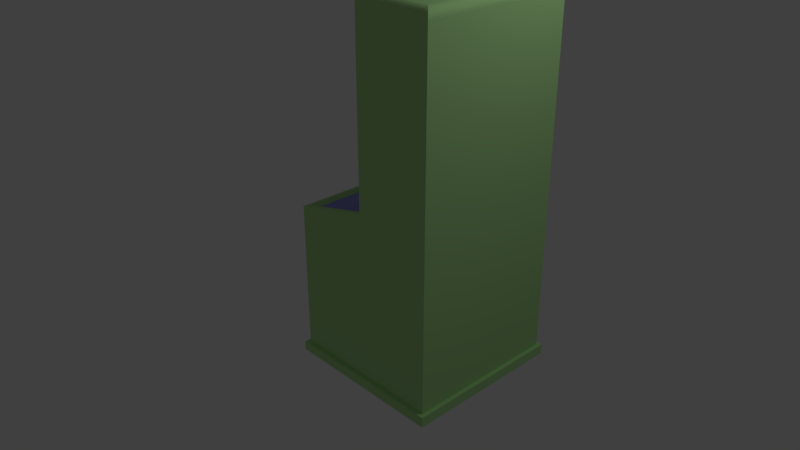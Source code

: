 # Source: CasinoMachine.blend  (saved by Blender 2.79.0; exported with 4.5.12 LTS)
import bpy
from mathutils import Matrix  # noqa: F401  (used for matrix-valued properties, if any)

bpy.ops.wm.read_factory_settings(use_empty=True)
scene = bpy.context.scene
scene.name = 'Scene'

# ---- collections
col_collection_1 = bpy.data.collections.new('Collection 1'); scene.collection.children.link(col_collection_1)

# ---- materials (node trees are filled in below, after node groups)
mat_base = bpy.data.materials.new('Base')
mat_base.alpha_threshold = 0.0
mat_base.use_transparent_shadow = False
mat_base.diffuse_color = (0.4667, 0.8, 0.3331, 1.0)
mat_base.roughness = 0.5
mat_base.line_color = (0.0, 0.0, 0.0, 1.0)
mat_base2 = bpy.data.materials.new('Base2')
mat_base2.alpha_threshold = 0.0
mat_base2.use_transparent_shadow = False
mat_base2.diffuse_color = (0.3278, 0.3383, 0.8, 1.0)
mat_base2.roughness = 0.5
mat_screensupport = bpy.data.materials.new('ScreenSupport')
mat_screensupport.alpha_threshold = 0.0
mat_screensupport.use_transparent_shadow = False
mat_screensupport.diffuse_color = (0.007193, 0.007193, 0.007193, 1.0)
mat_screensupport.roughness = 0.5
mat_screen = bpy.data.materials.new('Screen')
mat_screen.alpha_threshold = 0.0
mat_screen.use_transparent_shadow = False
mat_screen.diffuse_color = (0.4292, 0.3745, 0.3982, 1.0)
mat_screen.roughness = 0.5

# ---- material node trees

# ---- world
world_world = bpy.data.worlds.new('World'); scene.world = world_world
world_world.color = (0.05088, 0.05088, 0.05088)
world_world.use_sun_shadow = False
world_world.sun_shadow_jitter_overblur = 0.0
world_world.cycles.sampling_method = 'MANUAL'

# ---- cameras
cam_camera = bpy.data.cameras.new('Camera')
cam_camera.clip_end = 100.0
cam_camera.lens = 35.0
cam_camera.sensor_width = 32.0
cam_camera.sensor_height = 18.0
cam_camera.ortho_scale = 7.314
cam_camera.dof.focus_distance = 0.0
cam_camera.dof.aperture_fstop = 128.0

# ---- lights
light_lamp = bpy.data.lights.new('Lamp', 'POINT')
light_lamp.transmission_factor = 0.0
light_lamp.cutoff_distance = 30.0
light_lamp.energy = 100.0
light_lamp.shadow_buffer_clip_start = 1.001
light_lamp.shadow_soft_size = 0.1
light_lamp.shadow_maximum_resolution = 0.006
light_lamp.use_absolute_resolution = True

# ---- meshes
me_cube = bpy.data.meshes.new('Cube')
me_cube.from_pydata([(1.0, 1.0, -1.0), (1.0, -1.0, -1.0), (-1.192e-07, -1.0, -1.0), (3.576e-07, 1.0, -1.0), (0.875, 0.8712, 1.175), (0.875, -0.8712, 1.175), (0.125, -0.8712, 0.9878), (0.125, 0.8712, 0.9878), (2.0, 1.0, -1.0), (2.0, -1.0, -1.0), (2.0, 1.0, 1.25), (2.0, -1.0, 1.25), (1.116, 0.7992, 3.299), (1.116, -0.7992, 3.299), (2.0, 1.0, 3.5), (2.0, -1.0, 3.5), (1.116, 0.8595, 1.391), (1.116, -0.8595, 1.391), (5.96e-08, 1.0, 1.0), (-3.576e-07, -1.0, 1.0), (0.9418, 0.94, 1.235), (0.9418, -0.94, 1.235), (0.05819, 0.94, 1.015), (0.05819, -0.94, 1.015), (1.0, 1.0, 1.25), (1.0, -1.0, 1.25), (1.0, 1.0, 3.5), (1.0, -1.0, 3.5), (1.0, 0.9325, 1.317), (1.0, -0.9325, 1.317), (1.0, 0.9325, 3.433), (1.0, -0.9325, 3.433), (2.0, -1.0, 1.668), (1.0, -1.0, 1.668), (1.0, 1.0, 1.668), (2.0, 1.0, 1.668), (1.0, -0.9325, 1.71), (1.0, 0.9325, 1.71), (1.116, -0.7992, 1.816), (1.116, 0.7992, 1.816), (1.116, 0.8595, 3.359), (1.116, -0.8595, 3.359), (1.116, -0.8595, 1.756), (1.116, 0.8595, 1.756), (1.068, 0.7992, 3.299), (1.02, 0.6852, 3.185), (1.05, 0.7955, 3.296), (1.034, 0.7851, 3.285), (1.024, 0.7694, 3.269), (1.02, -0.6852, 3.185), (1.068, -0.7992, 3.299), (1.024, -0.7694, 3.269), (1.034, -0.7851, 3.285), (1.05, -0.7955, 3.296), (1.02, -0.6852, 1.93), (1.068, -0.7992, 1.816), (1.024, -0.7694, 1.846), (1.034, -0.7851, 1.83), (1.05, -0.7955, 1.82), (1.068, 0.7992, 1.816), (1.02, 0.6852, 1.93), (1.05, 0.7955, 1.82), (1.034, 0.7851, 1.83), (1.024, 0.7694, 1.846), (1.02, 0.7509, 3.251), (1.02, -0.7509, 3.251), (1.02, -0.7509, 1.865), (1.02, 0.7509, 1.865), (1.029, 0.6852, 3.185), (1.029, -0.6852, 3.185), (1.029, -0.6852, 1.93), (1.029, 0.6852, 1.93), (1.106, 0.8936, 3.618), (1.0, 1.0, 3.511), (1.083, 0.9173, 3.615), (1.06, 0.9398, 3.607), (1.04, 0.9599, 3.594), (1.023, 0.9768, 3.577), (1.011, 0.9895, 3.557), (1.003, 0.9973, 3.535), (1.0, -1.0, 3.511), (1.106, -0.8936, 3.618), (1.003, -0.9973, 3.535), (1.011, -0.9895, 3.557), (1.023, -0.9768, 3.577), (1.04, -0.9599, 3.594), (1.06, -0.9398, 3.607), (1.083, -0.9173, 3.615), (2.0, 1.0, 3.511), (1.894, 0.8936, 3.618), (1.997, 0.9973, 3.535), (1.989, 0.9895, 3.557), (1.977, 0.9768, 3.577), (1.96, 0.9599, 3.594), (1.94, 0.9398, 3.607), (1.917, 0.9173, 3.615), (1.894, -0.8936, 3.618), (2.0, -1.0, 3.511), (1.917, -0.9173, 3.615), (1.94, -0.9398, 3.607), (1.96, -0.9599, 3.594), (1.977, -0.9768, 3.577), (1.989, -0.9895, 3.557), (1.997, -0.9973, 3.535), (2.0, -1.0, 3.511), (1.0, 1.0, 3.511), (1.0, -1.0, 3.511), (2.0, 1.0, 3.511), (1.0, 1.0, -0.8705), (1.0, -1.0, -0.8705), (-1.329e-07, -1.0, -0.8849), (3.405e-07, 1.0, -0.8849), (2.0, 1.0, -0.8705), (2.0, -1.0, -0.8705), (-0.05, -1.0, -1.0), (-0.05, 1.0, -1.0), (-0.05, -1.0, -0.8849), (-0.05, 1.0, -0.8849), (1.0, -1.05, -1.0), (-1.192e-07, -1.05, -1.0), (2.0, -1.05, -1.0), (1.0, -1.05, -0.8705), (-1.329e-07, -1.05, -0.8849), (2.0, -1.05, -0.8705), (-0.05, -1.05, -1.0), (-0.05, -1.05, -0.8849), (1.0, 1.05, -1.0), (1.788e-07, 1.05, -1.0), (2.0, 1.05, -1.0), (1.0, 1.05, -0.8705), (1.617e-07, 1.05, -0.8849), (2.0, 1.05, -0.8705), (-0.05, 1.05, -1.0), (-0.05, 1.05, -0.8849), (2.05, 1.0, -1.0), (2.05, -1.0, -1.0), (2.05, 1.0, -0.8705), (2.05, -1.0, -0.8705), (2.05, -1.05, -1.0), (2.05, -1.05, -0.8705), (2.05, 1.05, -1.0), (2.05, 1.05, -0.8705)], [], [(0, 1, 2, 3), (4, 7, 6, 5), (33, 32, 15, 27), (109, 25, 19, 110), (110, 19, 18, 111), (8, 128, 140, 134), (112, 10, 11, 113), (116, 114, 124, 125), (108, 24, 10, 112), (1, 0, 8, 9), (38, 13, 50, 55), (35, 34, 26, 14), (32, 35, 14, 15), (20, 21, 25, 24), (22, 20, 24, 18), (21, 23, 19, 25), (23, 22, 18, 19), (4, 5, 21, 20), (7, 4, 20, 22), (5, 6, 23, 21), (6, 7, 22, 23), (29, 28, 24, 25), (30, 31, 27, 26), (36, 29, 25, 33), (37, 30, 26, 34), (17, 16, 28, 29), (40, 41, 31, 30), (42, 17, 29, 36), (43, 40, 30, 37), (16, 43, 37, 28), (41, 42, 36, 31), (28, 37, 34, 24), (31, 36, 33, 27), (11, 10, 35, 32), (10, 24, 34, 35), (16, 17, 42, 43), (25, 11, 32, 33), (12, 13, 41, 40), (13, 38, 42, 41), (39, 12, 40, 43), (38, 39, 43, 42), (12, 39, 59, 44), (60, 54, 70, 71), (39, 38, 55, 59), (64, 65, 51, 48), (48, 51, 52, 47), (47, 52, 53, 46), (46, 53, 50, 44), (65, 66, 56, 51), (51, 56, 57, 52), (52, 57, 58, 53), (53, 58, 55, 50), (44, 59, 61, 46), (46, 61, 62, 47), (47, 62, 63, 48), (48, 63, 67, 64), (66, 67, 63, 56), (56, 63, 62, 57), (57, 62, 61, 58), (58, 61, 59, 55), (13, 12, 44, 50), (45, 49, 65, 64), (49, 54, 66, 65), (60, 45, 64, 67), (54, 60, 67, 66), (71, 70, 69, 68), (54, 49, 69, 70), (45, 60, 71, 68), (49, 45, 68, 69), (107, 105, 73, 88), (104, 107, 88, 97), (72, 81, 96, 89), (106, 104, 97, 80), (73, 80, 82, 79), (79, 82, 83, 78), (78, 83, 84, 77), (77, 84, 85, 76), (76, 85, 86, 75), (75, 86, 87, 74), (74, 87, 81, 72), (89, 96, 98, 95), (95, 98, 99, 94), (94, 99, 100, 93), (93, 100, 101, 92), (92, 101, 102, 91), (91, 102, 103, 90), (90, 103, 97, 88), (80, 97, 103, 82), (82, 103, 102, 83), (83, 102, 101, 84), (84, 101, 100, 85), (85, 100, 99, 86), (86, 99, 98, 87), (87, 98, 96, 81), (88, 73, 79, 90), (90, 79, 78, 91), (91, 78, 77, 92), (92, 77, 76, 93), (93, 76, 75, 94), (94, 75, 74, 95), (95, 74, 72, 89), (105, 106, 80, 73), (15, 14, 107, 104), (26, 27, 106, 105), (27, 15, 104, 106), (14, 26, 105, 107), (108, 112, 131, 129), (25, 109, 113, 11), (120, 9, 135, 138), (24, 108, 111, 18), (110, 111, 117, 116), (1, 9, 120, 118), (114, 116, 117, 115), (3, 2, 114, 115), (110, 116, 125, 122), (3, 115, 132, 127), (121, 118, 120, 123), (118, 121, 122, 119), (119, 122, 125, 124), (109, 110, 122, 121), (2, 1, 118, 119), (114, 2, 119, 124), (113, 109, 121, 123), (112, 113, 137, 136), (129, 126, 127, 130), (126, 129, 131, 128), (130, 127, 132, 133), (111, 108, 129, 130), (0, 3, 127, 126), (117, 111, 130, 133), (8, 0, 126, 128), (115, 117, 133, 132), (136, 134, 140, 141), (134, 136, 137, 135), (135, 137, 139, 138), (131, 112, 136, 141), (113, 123, 139, 137), (123, 120, 138, 139), (9, 8, 134, 135), (128, 131, 141, 140)])
me_cube.polygons.foreach_set('material_index', [0, 1, 0, 0, 0, 0, 0, 0, 0, 0, 2, 0, 0, 0, 0, 0, 0, 0, 0, 0, 0, 0, 0, 0, 0, 0, 0, 0, 0, 0, 0, 0, 0, 0, 0, 1, 0, 1, 1, 1, 1, 2, 2, 2, 2, 2, 2, 2, 2, 2, 2, 2, 2, 2, 2, 2, 2, 2, 2, 2, 2, 2, 2, 2, 2, 3, 2, 2, 2, 0, 0, 0, 0, 0, 0, 0, 0, 0, 0, 0, 0, 0, 0, 0, 0, 0, 0, 0, 0, 0, 0, 0, 0, 0, 0, 0, 0, 0, 0, 0, 0, 0, 0, 0, 0, 0, 0, 0, 0, 0, 0, 0, 0, 0, 0, 0, 0, 0, 0, 0, 0, 0, 0, 0, 0, 0, 0, 0, 0, 0, 0, 0, 0, 0, 0, 0, 0, 0, 0, 0])
me_cube.materials.append(mat_base)
me_cube.materials.append(mat_base2)
me_cube.materials.append(mat_screensupport)
me_cube.materials.append(mat_screen)
me_cube.use_remesh_preserve_volume = False
me_cube.use_remesh_preserve_attributes = False
me_cube.use_mirror_vertex_groups = False
me_cube.update()

# ---- objects
ob_cube = bpy.data.objects.new('Cube', me_cube)
ob_lamp = bpy.data.objects.new('Lamp', light_lamp)
ob_camera = bpy.data.objects.new('Camera', cam_camera)

# ---- transforms, parenting, visibility, modifiers, constraints
ob_cube.location = (0.0, 0.0, 0.0)
ob_cube.lock_rotations_4d = False
ob_cube.empty_display_type = 'ARROWS'
ob_cube.lineart.crease_threshold = 0.0
ob_lamp.location = (4.076, 1.005, 5.904)
ob_lamp.rotation_euler = (0.6503, 0.05522, 1.866)
ob_lamp.lock_rotations_4d = False
ob_lamp.empty_display_type = 'ARROWS'
ob_lamp.color = (0.0, 0.0, 0.0, 0.0)
ob_lamp.lineart.crease_threshold = 0.0
ob_camera.location = (7.481, -6.508, 5.344)
ob_camera.rotation_euler = (1.109, 0.0, 0.8149)
ob_camera.lock_rotations_4d = False
ob_camera.empty_display_type = 'ARROWS'
ob_camera.color = (0.0, 0.0, 0.0, 0.0)
ob_camera.display_type = 'WIRE'
ob_camera.lineart.crease_threshold = 0.0

# ---- collection membership
col_collection_1.objects.link(ob_cube)
col_collection_1.objects.link(ob_lamp)
col_collection_1.objects.link(ob_camera)

# ---- scene / render settings (as saved in the file)
scene.camera = ob_camera
scene.frame_start = 1; scene.frame_end = 250; scene.frame_set(1)
scene.render.engine = 'BLENDER_EEVEE_NEXT'
scene.render.resolution_percentage = 50
scene.render.dither_intensity = 0.0
scene.cycles.use_denoising = False
scene.cycles.samples = 128
scene.cycles.sampling_pattern = 'TABULATED_SOBOL'
scene.cycles.use_adaptive_sampling = False
scene.cycles.use_light_tree = False
scene.cycles.blur_glossy = 0.0
scene.cycles.sample_clamp_indirect = 0.0
scene.view_settings.view_transform = 'Standard'
bpy.context.view_layer.update()
